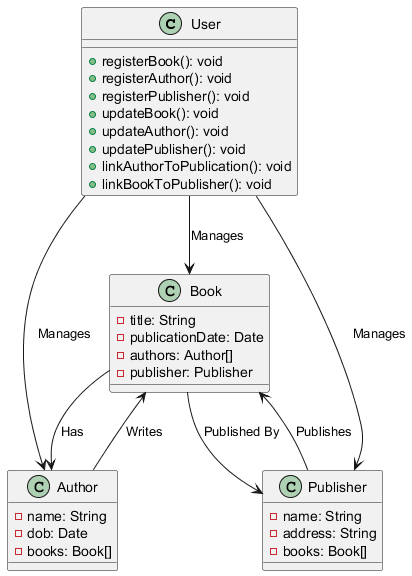

The diagram above was rendered by PlantUML. Its source (embedded in the PNG):
@startuml
class User {
    + registerBook(): void
    + registerAuthor(): void
    + registerPublisher(): void
    + updateBook(): void
    + updateAuthor(): void
    + updatePublisher(): void
    + linkAuthorToPublication(): void
    + linkBookToPublisher(): void
}

class Book {
    - title: String
    - publicationDate: Date
    - authors: Author[]
    - publisher: Publisher
}

class Author {
    - name: String
    - dob: Date
    - books: Book[]
}

class Publisher {
    - name: String
    - address: String
    - books: Book[]
}

User --> Book: Manages
User --> Author: Manages
User --> Publisher: Manages
Book --> Author: Has
Author --> Book: Writes
Book --> Publisher: Published By
Publisher --> Book: Publishes
@enduml